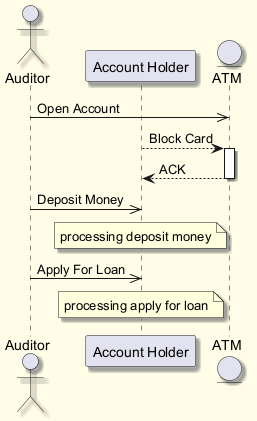

The diagram above was rendered by PlantUML. Its source (embedded in the PNG):
@startuml
skinparam backgroundColor #FFFDE7
skinparam classBackgroundColor #FFF9C4
skinparam classBorderColor #F57F17
skinparam shadowing true
actor "Auditor" as A
participant "Account Holder" as AH
entity "ATM" as A2
A ->> A2 : Open Account
AH --> A2 : Block Card
activate A2
A2 --> AH : ACK
deactivate A2
A ->> AH : Deposit Money
note over AH : processing deposit money
A ->> AH : Apply For Loan
note over AH : processing apply for loan
@enduml